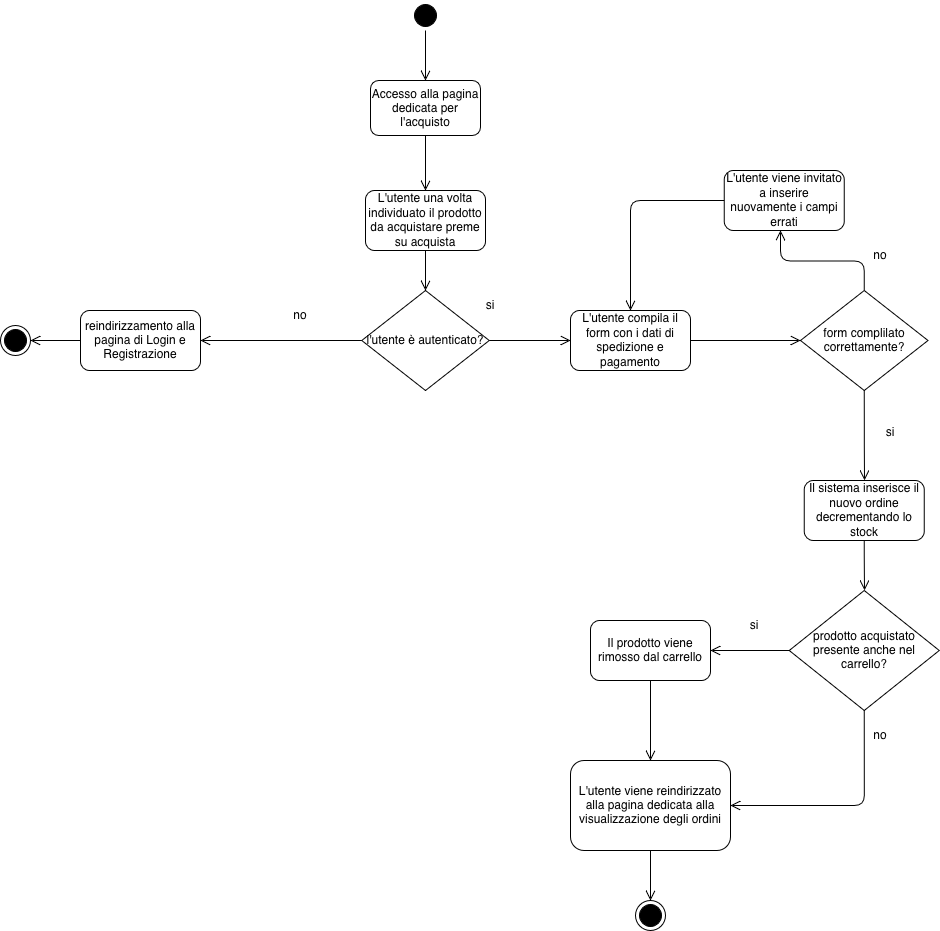

The diagram above was exported from draw.io. Its source (the exported page's mxGraphModel, read from the mxfile embedded in the PNG):
<mxGraphModel dx="1698" dy="953" grid="1" gridSize="10" guides="1" tooltips="1" connect="1" arrows="1" fold="1" page="1" pageScale="1" pageWidth="1100" pageHeight="850" background="none" math="0" shadow="0">
  <root>
    <mxCell id="0" />
    <mxCell id="1" parent="0" />
    <mxCell id="382b91b5511bd0f7-1" parent="1" style="ellipse;html=1;shape=startState;fillColor=#000000;strokeColor=#000000;rounded=1;shadow=0;comic=0;labelBackgroundColor=none;fontFamily=Verdana;fontSize=12;fontColor=#000000;align=center;direction=south;" value="" vertex="1">
      <mxGeometry height="30" width="30" x="450" y="50" as="geometry" />
    </mxCell>
    <mxCell id="2a3bc250acf0617d-9" edge="1" parent="1" source="382b91b5511bd0f7-1" style="edgeStyle=orthogonalEdgeStyle;html=1;labelBackgroundColor=none;endArrow=open;endSize=8;strokeColor=#000000;fontFamily=Verdana;fontSize=12;align=left;entryX=0.5;entryY=0;entryDx=0;entryDy=0;" target="AJrq7kJmfDv0oEzIXpbV-3">
      <mxGeometry relative="1" as="geometry">
        <mxPoint x="330" y="140" as="targetPoint" />
      </mxGeometry>
    </mxCell>
    <mxCell id="AJrq7kJmfDv0oEzIXpbV-2" parent="1" style="rounded=1;whiteSpace=wrap;html=1;" value="L'utente una volta individuato il prodotto da acquistare preme su acquista" vertex="1">
      <mxGeometry height="60" width="120" x="405" y="240" as="geometry" />
    </mxCell>
    <mxCell id="AJrq7kJmfDv0oEzIXpbV-3" parent="1" style="rounded=1;whiteSpace=wrap;html=1;" value="Accesso alla pagina dedicata per l'acquisto" vertex="1">
      <mxGeometry height="55" width="110" x="410" y="130" as="geometry" />
    </mxCell>
    <mxCell id="AJrq7kJmfDv0oEzIXpbV-4" edge="1" parent="1" source="AJrq7kJmfDv0oEzIXpbV-3" style="edgeStyle=orthogonalEdgeStyle;html=1;labelBackgroundColor=none;endArrow=open;endSize=8;strokeColor=#000000;fontFamily=Verdana;fontSize=12;align=left;exitX=0.5;exitY=1;exitDx=0;exitDy=0;">
      <mxGeometry relative="1" as="geometry">
        <mxPoint x="550" y="90" as="sourcePoint" />
        <mxPoint x="465" y="240" as="targetPoint" />
      </mxGeometry>
    </mxCell>
    <mxCell id="AJrq7kJmfDv0oEzIXpbV-6" parent="1" style="rhombus;whiteSpace=wrap;html=1;" value="l'utente è autenticato?" vertex="1">
      <mxGeometry height="100" width="127.5" x="401.25" y="340" as="geometry" />
    </mxCell>
    <mxCell id="AJrq7kJmfDv0oEzIXpbV-7" parent="1" style="text;html=1;whiteSpace=wrap;strokeColor=none;fillColor=none;align=center;verticalAlign=middle;rounded=0;" value="si" vertex="1">
      <mxGeometry height="30" width="60" x="500" y="340" as="geometry" />
    </mxCell>
    <mxCell id="AJrq7kJmfDv0oEzIXpbV-22" edge="1" parent="1" source="AJrq7kJmfDv0oEzIXpbV-2" style="edgeStyle=orthogonalEdgeStyle;html=1;labelBackgroundColor=none;endArrow=open;endSize=8;strokeColor=#000000;fontFamily=Verdana;fontSize=12;align=left;exitX=0.5;exitY=1;exitDx=0;exitDy=0;entryX=0.5;entryY=0;entryDx=0;entryDy=0;" target="AJrq7kJmfDv0oEzIXpbV-6">
      <mxGeometry relative="1" as="geometry">
        <mxPoint x="480" y="210" as="sourcePoint" />
        <mxPoint x="480" y="265" as="targetPoint" />
      </mxGeometry>
    </mxCell>
    <mxCell id="AJrq7kJmfDv0oEzIXpbV-23" edge="1" parent="1" source="AJrq7kJmfDv0oEzIXpbV-6" style="edgeStyle=orthogonalEdgeStyle;html=1;labelBackgroundColor=none;endArrow=open;endSize=8;strokeColor=#000000;fontFamily=Verdana;fontSize=12;align=left;exitX=1;exitY=0.5;exitDx=0;exitDy=0;entryX=0;entryY=0.5;entryDx=0;entryDy=0;">
      <mxGeometry relative="1" as="geometry">
        <mxPoint x="600" y="320" as="sourcePoint" />
        <mxPoint x="610" y="390" as="targetPoint" />
      </mxGeometry>
    </mxCell>
    <mxCell id="AJrq7kJmfDv0oEzIXpbV-34" parent="1" style="ellipse;html=1;shape=endState;fillColor=#000000;strokeColor=#000000;rounded=1;shadow=0;comic=0;labelBackgroundColor=none;fontFamily=Verdana;fontSize=12;fontColor=#000000;align=center;" value="" vertex="1">
      <mxGeometry height="30" width="30" x="675" y="950" as="geometry" />
    </mxCell>
    <mxCell id="AJrq7kJmfDv0oEzIXpbV-39" parent="1" style="text;html=1;whiteSpace=wrap;strokeColor=none;fillColor=none;align=center;verticalAlign=middle;rounded=0;" value="no" vertex="1">
      <mxGeometry height="30" width="60" x="310" y="350" as="geometry" />
    </mxCell>
    <mxCell id="AJrq7kJmfDv0oEzIXpbV-40" edge="1" parent="1" source="AJrq7kJmfDv0oEzIXpbV-6" style="edgeStyle=orthogonalEdgeStyle;html=1;labelBackgroundColor=none;endArrow=open;endSize=8;strokeColor=#000000;fontFamily=Verdana;fontSize=12;align=left;exitX=0;exitY=0.5;exitDx=0;exitDy=0;entryX=1;entryY=0.5;entryDx=0;entryDy=0;" target="AJrq7kJmfDv0oEzIXpbV-42">
      <mxGeometry relative="1" as="geometry">
        <mxPoint x="590" y="380" as="sourcePoint" />
        <mxPoint x="300" y="390" as="targetPoint" />
      </mxGeometry>
    </mxCell>
    <mxCell id="AJrq7kJmfDv0oEzIXpbV-42" parent="1" style="rounded=1;whiteSpace=wrap;html=1;" value="reindirizzamento alla pagina di Login e Registrazione" vertex="1">
      <mxGeometry height="60" width="120" x="120" y="360" as="geometry" />
    </mxCell>
    <mxCell id="AJrq7kJmfDv0oEzIXpbV-44" edge="1" parent="1" source="AJrq7kJmfDv0oEzIXpbV-42" style="edgeStyle=orthogonalEdgeStyle;html=1;labelBackgroundColor=none;endArrow=open;endSize=8;strokeColor=#000000;fontFamily=Verdana;fontSize=12;align=left;exitX=0;exitY=0.5;exitDx=0;exitDy=0;">
      <mxGeometry relative="1" as="geometry">
        <mxPoint x="461" y="380" as="sourcePoint" />
        <mxPoint x="70" y="390" as="targetPoint" />
      </mxGeometry>
    </mxCell>
    <mxCell id="AJrq7kJmfDv0oEzIXpbV-45" parent="1" style="ellipse;html=1;shape=endState;fillColor=#000000;strokeColor=#000000;rounded=1;shadow=0;comic=0;labelBackgroundColor=none;fontFamily=Verdana;fontSize=12;fontColor=#000000;align=center;" value="" vertex="1">
      <mxGeometry height="30" width="30" x="40" y="375" as="geometry" />
    </mxCell>
    <mxCell id="AJrq7kJmfDv0oEzIXpbV-46" parent="1" style="rounded=1;whiteSpace=wrap;html=1;" value="L'utente compila il form con i dati di spedizione e pagamento" vertex="1">
      <mxGeometry height="60" width="120" x="610" y="360" as="geometry" />
    </mxCell>
    <mxCell id="AJrq7kJmfDv0oEzIXpbV-47" parent="1" style="rhombus;whiteSpace=wrap;html=1;" value="form complilato correttamente?" vertex="1">
      <mxGeometry height="100" width="127.5" x="840" y="340" as="geometry" />
    </mxCell>
    <mxCell id="AJrq7kJmfDv0oEzIXpbV-48" edge="1" parent="1" source="AJrq7kJmfDv0oEzIXpbV-46" style="edgeStyle=orthogonalEdgeStyle;html=1;labelBackgroundColor=none;endArrow=open;endSize=8;strokeColor=#000000;fontFamily=Verdana;fontSize=12;align=left;exitX=1;exitY=0.5;exitDx=0;exitDy=0;entryX=0;entryY=0.5;entryDx=0;entryDy=0;" target="AJrq7kJmfDv0oEzIXpbV-47">
      <mxGeometry relative="1" as="geometry">
        <mxPoint x="630" y="280" as="sourcePoint" />
        <mxPoint x="711" y="280" as="targetPoint" />
      </mxGeometry>
    </mxCell>
    <mxCell id="AJrq7kJmfDv0oEzIXpbV-49" edge="1" parent="1" source="AJrq7kJmfDv0oEzIXpbV-47" style="edgeStyle=orthogonalEdgeStyle;html=1;labelBackgroundColor=none;endArrow=open;endSize=8;strokeColor=#000000;fontFamily=Verdana;fontSize=12;align=left;exitX=0.5;exitY=0;exitDx=0;exitDy=0;">
      <mxGeometry relative="1" as="geometry">
        <mxPoint x="760" y="310" as="sourcePoint" />
        <mxPoint x="820" y="280" as="targetPoint" />
      </mxGeometry>
    </mxCell>
    <mxCell id="AJrq7kJmfDv0oEzIXpbV-50" parent="1" style="text;html=1;whiteSpace=wrap;strokeColor=none;fillColor=none;align=center;verticalAlign=middle;rounded=0;" value="no" vertex="1">
      <mxGeometry height="30" width="60" x="890" y="290" as="geometry" />
    </mxCell>
    <mxCell id="AJrq7kJmfDv0oEzIXpbV-52" edge="1" parent="1" source="AJrq7kJmfDv0oEzIXpbV-47" style="edgeStyle=orthogonalEdgeStyle;html=1;labelBackgroundColor=none;endArrow=open;endSize=8;strokeColor=#000000;fontFamily=Verdana;fontSize=12;align=left;exitX=0.5;exitY=1;exitDx=0;exitDy=0;">
      <mxGeometry relative="1" as="geometry">
        <mxPoint x="1144" y="550" as="sourcePoint" />
        <mxPoint x="904" y="530" as="targetPoint" />
      </mxGeometry>
    </mxCell>
    <mxCell id="AJrq7kJmfDv0oEzIXpbV-53" parent="1" style="text;html=1;whiteSpace=wrap;strokeColor=none;fillColor=none;align=center;verticalAlign=middle;rounded=0;" value="&lt;div&gt;&lt;br&gt;&lt;/div&gt;&lt;div&gt;si&lt;/div&gt;" vertex="1">
      <mxGeometry height="30" width="60" x="900" y="460" as="geometry" />
    </mxCell>
    <mxCell id="AJrq7kJmfDv0oEzIXpbV-55" parent="1" style="rounded=1;whiteSpace=wrap;html=1;" value="Il sistema inserisce il nuovo ordine decrementando lo stock" vertex="1">
      <mxGeometry height="60" width="120" x="843.75" y="530" as="geometry" />
    </mxCell>
    <mxCell id="AJrq7kJmfDv0oEzIXpbV-56" edge="1" parent="1" source="AJrq7kJmfDv0oEzIXpbV-55" style="edgeStyle=orthogonalEdgeStyle;html=1;labelBackgroundColor=none;endArrow=open;endSize=8;strokeColor=#000000;fontFamily=Verdana;fontSize=12;align=left;exitX=0.5;exitY=1;exitDx=0;exitDy=0;">
      <mxGeometry relative="1" as="geometry">
        <mxPoint x="900" y="510" as="sourcePoint" />
        <mxPoint x="904" y="640" as="targetPoint" />
      </mxGeometry>
    </mxCell>
    <mxCell id="AJrq7kJmfDv0oEzIXpbV-61" parent="1" style="rounded=1;whiteSpace=wrap;html=1;" value="L'utente viene reindirizzato alla pagina dedicata alla visualizzazione degli ordini" vertex="1">
      <mxGeometry height="90" width="160" x="610" y="810" as="geometry" />
    </mxCell>
    <mxCell id="AJrq7kJmfDv0oEzIXpbV-63" edge="1" parent="1" source="AJrq7kJmfDv0oEzIXpbV-61" style="edgeStyle=orthogonalEdgeStyle;html=1;labelBackgroundColor=none;endArrow=open;endSize=8;strokeColor=#000000;fontFamily=Verdana;fontSize=12;align=left;exitX=0.5;exitY=1;exitDx=0;exitDy=0;entryX=0.5;entryY=0;entryDx=0;entryDy=0;" target="AJrq7kJmfDv0oEzIXpbV-34">
      <mxGeometry relative="1" as="geometry">
        <mxPoint x="1020" y="880" as="sourcePoint" />
        <mxPoint x="1020" y="930" as="targetPoint" />
      </mxGeometry>
    </mxCell>
    <mxCell id="AJrq7kJmfDv0oEzIXpbV-64" parent="1" style="rhombus;whiteSpace=wrap;html=1;" value="prodotto acquistato presente anche nel carrello?" vertex="1">
      <mxGeometry height="120" width="150" x="828.75" y="640" as="geometry" />
    </mxCell>
    <mxCell id="AJrq7kJmfDv0oEzIXpbV-65" edge="1" parent="1" source="AJrq7kJmfDv0oEzIXpbV-64" style="edgeStyle=orthogonalEdgeStyle;html=1;labelBackgroundColor=none;endArrow=open;endSize=8;strokeColor=#000000;fontFamily=Verdana;fontSize=12;align=left;exitX=0;exitY=0.5;exitDx=0;exitDy=0;">
      <mxGeometry relative="1" as="geometry">
        <mxPoint x="940" y="590" as="sourcePoint" />
        <mxPoint x="750" y="700" as="targetPoint" />
      </mxGeometry>
    </mxCell>
    <mxCell id="AJrq7kJmfDv0oEzIXpbV-66" parent="1" style="text;html=1;whiteSpace=wrap;strokeColor=none;fillColor=none;align=center;verticalAlign=middle;rounded=0;" value="si" vertex="1">
      <mxGeometry height="30" width="60" x="763.75" y="660" as="geometry" />
    </mxCell>
    <mxCell id="AJrq7kJmfDv0oEzIXpbV-67" parent="1" style="rounded=1;whiteSpace=wrap;html=1;" value="Il prodotto viene rimosso dal carrello" vertex="1">
      <mxGeometry height="60" width="120" x="630" y="670" as="geometry" />
    </mxCell>
    <mxCell id="AJrq7kJmfDv0oEzIXpbV-68" edge="1" parent="1" source="AJrq7kJmfDv0oEzIXpbV-67" style="edgeStyle=orthogonalEdgeStyle;html=1;labelBackgroundColor=none;endArrow=open;endSize=8;strokeColor=#000000;fontFamily=Verdana;fontSize=12;align=left;exitX=0.5;exitY=1;exitDx=0;exitDy=0;">
      <mxGeometry relative="1" as="geometry">
        <mxPoint x="849" y="700" as="sourcePoint" />
        <mxPoint x="690" y="810" as="targetPoint" />
      </mxGeometry>
    </mxCell>
    <mxCell id="AJrq7kJmfDv0oEzIXpbV-70" edge="1" parent="1" source="AJrq7kJmfDv0oEzIXpbV-64" style="edgeStyle=orthogonalEdgeStyle;html=1;labelBackgroundColor=none;endArrow=open;endSize=8;strokeColor=#000000;fontFamily=Verdana;fontSize=12;align=left;exitX=0.5;exitY=1;exitDx=0;exitDy=0;entryX=1;entryY=0.5;entryDx=0;entryDy=0;" target="AJrq7kJmfDv0oEzIXpbV-61">
      <mxGeometry relative="1" as="geometry">
        <mxPoint x="879" y="690" as="sourcePoint" />
        <mxPoint x="800" y="690" as="targetPoint" />
      </mxGeometry>
    </mxCell>
    <mxCell id="AJrq7kJmfDv0oEzIXpbV-71" parent="1" style="text;html=1;whiteSpace=wrap;strokeColor=none;fillColor=none;align=center;verticalAlign=middle;rounded=0;" value="no" vertex="1">
      <mxGeometry height="30" width="60" x="890" y="770" as="geometry" />
    </mxCell>
    <mxCell id="TSsODGT1NqMCOYpWqnXt-1" parent="1" style="rounded=1;whiteSpace=wrap;html=1;" value="L'utente viene invitato a inserire nuovamente i campi errati" vertex="1">
      <mxGeometry height="60" width="120" x="763.75" y="220" as="geometry" />
    </mxCell>
    <mxCell id="TSsODGT1NqMCOYpWqnXt-3" edge="1" parent="1" source="TSsODGT1NqMCOYpWqnXt-1" style="edgeStyle=orthogonalEdgeStyle;html=1;labelBackgroundColor=none;endArrow=open;endSize=8;strokeColor=#000000;fontFamily=Verdana;fontSize=12;align=left;exitX=0;exitY=0.5;exitDx=0;exitDy=0;entryX=0.5;entryY=0;entryDx=0;entryDy=0;" target="AJrq7kJmfDv0oEzIXpbV-46">
      <mxGeometry relative="1" as="geometry">
        <mxPoint x="550" y="400" as="sourcePoint" />
        <mxPoint x="631" y="400" as="targetPoint" />
      </mxGeometry>
    </mxCell>
  </root>
</mxGraphModel>